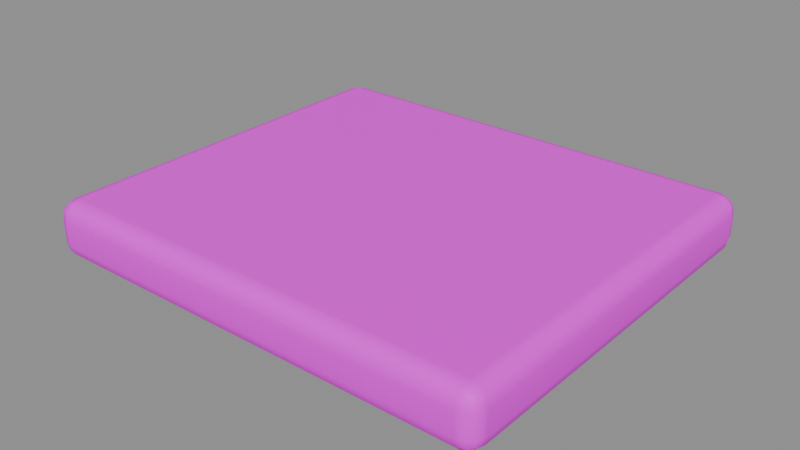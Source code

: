 # Source: cap.blend  (saved by Blender 5.2.45; exported with 4.5.12 LTS)
import bpy
from mathutils import Matrix  # noqa: F401  (used for matrix-valued properties, if any)

bpy.ops.wm.read_factory_settings(use_empty=True)
scene = bpy.context.scene
scene.name = '小屋厚帽檐'

# ---- collections
col_sea_scene_sbr_cap = bpy.data.collections.new('SEA-SCENE-SBR-CAP'); scene.collection.children.link(col_sea_scene_sbr_cap)

# ---- images (referenced by path relative to the original .blend; pixels are not part of the script)
import os
ASSET_DIR = os.environ.get("B2B_ASSET_DIR", "")  # directory of the original .blend (textures are referenced by path, not embedded)
HERE = os.path.dirname(os.path.abspath(__file__))  # packed textures are extracted next to this script under _unpacked/

def load_image(name, relpath, width, height, colorspace="sRGB"):
    """Load a texture the original file referenced (path relative to the .blend, or extracted next to this script)."""
    p = next((c for c in (os.path.join(HERE, relpath), os.path.join(ASSET_DIR, relpath)) if relpath and os.path.exists(c)), "")
    if p:
        img = bpy.data.images.load(p, check_existing=True)
        img.name = name
    else:  # same state as the original file: an image datablock whose file is absent (Cycles renders it pink)
        img = bpy.data.images.new(name, width, height)
        img.source = "FILE"
        img.filepath = "//" + (relpath or name)
    img.colorspace_settings.name = colorspace
    return img
img_sea_cozy_8x8_512_png = load_image('sea_cozy_8x8_512.png', 'sea_cozy_8x8_512.png', 1024, 1024, 'sRGB')

# ---- materials (node trees are filled in below, after node groups)
mat_sea_matte = bpy.data.materials.new('SEA_Matte')

# ---- material node trees
mat_sea_matte.use_nodes = True; mat_sea_matte.node_tree.nodes.clear()
_N = mat_sea_matte.node_tree.nodes; _L = mat_sea_matte.node_tree.links
n0 = _N.new('ShaderNodeUVMap'); n0.name = 'UV Map'; n0.location = (0, 0)
n0.width = 160
n0.uv_map = 'PaletteUV'
n1 = _N.new('ShaderNodeTexImage'); n1.name = 'Image Texture'; n1.location = (0, 0)
n1.image = img_sea_cozy_8x8_512_png
n1.interpolation = 'Closest'
n2 = _N.new('ShaderNodeBsdfPrincipled'); n2.name = 'Principled BSDF'; n2.location = (0, 0)
n2.inputs[2].default_value = 0.62
n2.inputs[10].default_value = 0.005
n2.inputs[13].default_value = 0.25
n3 = _N.new('ShaderNodeOutputMaterial'); n3.name = 'Material Output'; n3.location = (0, 0)
n4 = _N.new('ShaderNodeHueSaturation'); n4.name = 'Hue/Saturation/Value'; n4.location = (0, 0)
n4.width = 160
n4.inputs[1].default_value = 1.22
_L.new(n0.outputs[0], n1.inputs[0])
_L.new(n1.outputs[0], n4.inputs[4])
_L.new(n4.outputs[0], n2.inputs[0])
_L.new(n2.outputs[0], n3.inputs[0])
n3.is_active_output = True

# ---- meshes
me_cube_026 = bpy.data.meshes.new('Cube.026')
me_cube_026.from_pydata([(-1.195, -1.03, 0.0), (-1.195, -1.125, 0.095), (-1.29, -1.03, 0.095), (-1.195, -1.077, 0.01269), (-1.242, -1.03, 0.01269), (-1.24, -1.075, 0.02502), (-1.242, -1.112, 0.095), (-1.195, -1.112, 0.04756), (-1.24, -1.1, 0.04957), (-1.277, -1.03, 0.04756), (-1.277, -1.077, 0.095), (-1.265, -1.075, 0.04957), (-1.195, -1.125, 0.225), (-1.195, -1.03, 0.32), (-1.29, -1.03, 0.225), (-1.195, -1.112, 0.2724), (-1.242, -1.112, 0.225), (-1.24, -1.1, 0.2704), (-1.242, -1.03, 0.3073), (-1.195, -1.077, 0.3073), (-1.24, -1.075, 0.295), (-1.277, -1.077, 0.225), (-1.277, -1.03, 0.2724), (-1.265, -1.075, 0.2704), (-1.195, 1.03, 0.0), (-1.29, 1.03, 0.095), (-1.195, 1.125, 0.095), (-1.242, 1.03, 0.01269), (-1.195, 1.077, 0.01269), (-1.24, 1.075, 0.02502), (-1.277, 1.077, 0.095), (-1.277, 1.03, 0.04756), (-1.265, 1.075, 0.04957), (-1.195, 1.112, 0.04756), (-1.242, 1.112, 0.095), (-1.24, 1.1, 0.04957), (-1.195, 1.03, 0.32), (-1.195, 1.125, 0.225), (-1.29, 1.03, 0.225), (-1.195, 1.077, 0.3073), (-1.242, 1.03, 0.3073), (-1.24, 1.075, 0.295), (-1.242, 1.112, 0.225), (-1.195, 1.112, 0.2724), (-1.24, 1.1, 0.2704), (-1.277, 1.03, 0.2724), (-1.277, 1.077, 0.225), (-1.265, 1.075, 0.2704), (1.195, -1.03, 0.0), (1.29, -1.03, 0.095), (1.195, -1.125, 0.095), (1.242, -1.03, 0.01269), (1.195, -1.077, 0.01269), (1.24, -1.075, 0.02502), (1.277, -1.077, 0.095), (1.277, -1.03, 0.04756), (1.265, -1.075, 0.04957), (1.195, -1.112, 0.04756), (1.242, -1.112, 0.095), (1.24, -1.1, 0.04957), (1.195, -1.03, 0.32), (1.195, -1.125, 0.225), (1.29, -1.03, 0.225), (1.195, -1.077, 0.3073), (1.242, -1.03, 0.3073), (1.24, -1.075, 0.295), (1.242, -1.112, 0.225), (1.195, -1.112, 0.2724), (1.24, -1.1, 0.2704), (1.277, -1.03, 0.2724), (1.277, -1.077, 0.225), (1.265, -1.075, 0.2704), (1.195, 1.03, 0.0), (1.195, 1.125, 0.095), (1.29, 1.03, 0.095), (1.195, 1.077, 0.01269), (1.242, 1.03, 0.01269), (1.24, 1.075, 0.02502), (1.242, 1.112, 0.095), (1.195, 1.112, 0.04756), (1.24, 1.1, 0.04957), (1.277, 1.03, 0.04756), (1.277, 1.077, 0.095), (1.265, 1.075, 0.04957), (1.195, 1.03, 0.32), (1.29, 1.03, 0.225), (1.195, 1.125, 0.225), (1.242, 1.03, 0.3073), (1.195, 1.077, 0.3073), (1.24, 1.075, 0.295), (1.277, 1.077, 0.225), (1.277, 1.03, 0.2724), (1.265, 1.075, 0.2704), (1.195, 1.112, 0.2724), (1.242, 1.112, 0.225), (1.24, 1.1, 0.2704)], [], [(0, 3, 5, 4), (3, 7, 8, 5), (1, 6, 8, 7), (6, 10, 11, 8), (2, 9, 11, 10), (9, 4, 5, 11), (5, 8, 11), (12, 15, 17, 16), (15, 19, 20, 17), (13, 18, 20, 19), (18, 22, 23, 20), (14, 21, 23, 22), (21, 16, 17, 23), (17, 20, 23), (24, 27, 29, 28), (27, 31, 32, 29), (25, 30, 32, 31), (30, 34, 35, 32), (26, 33, 35, 34), (33, 28, 29, 35), (29, 32, 35), (36, 39, 41, 40), (39, 43, 44, 41), (37, 42, 44, 43), (42, 46, 47, 44), (38, 45, 47, 46), (45, 40, 41, 47), (41, 44, 47), (48, 51, 53, 52), (51, 55, 56, 53), (49, 54, 56, 55), (54, 58, 59, 56), (50, 57, 59, 58), (57, 52, 53, 59), (53, 56, 59), (60, 63, 65, 64), (63, 67, 68, 65), (61, 66, 68, 67), (66, 70, 71, 68), (62, 69, 71, 70), (69, 64, 65, 71), (65, 68, 71), (72, 75, 77, 76), (75, 79, 80, 77), (73, 78, 80, 79), (78, 82, 83, 80), (74, 81, 83, 82), (81, 76, 77, 83), (77, 80, 83), (84, 87, 89, 88), (87, 91, 92, 89), (85, 90, 92, 91), (90, 94, 95, 92), (86, 93, 95, 94), (93, 88, 89, 95), (89, 92, 95), (24, 0, 4, 27), (27, 4, 9, 31), (31, 9, 2, 25), (1, 12, 16, 6), (6, 16, 21, 10), (10, 21, 14, 2), (13, 36, 40, 18), (18, 40, 45, 22), (22, 45, 38, 14), (37, 26, 34, 42), (42, 34, 30, 46), (46, 30, 25, 38), (72, 24, 28, 75), (75, 28, 33, 79), (79, 33, 26, 73), (36, 84, 88, 39), (39, 88, 93, 43), (43, 93, 86, 37), (85, 74, 82, 90), (90, 82, 78, 94), (94, 78, 73, 86), (48, 72, 76, 51), (51, 76, 81, 55), (55, 81, 74, 49), (84, 60, 64, 87), (87, 64, 69, 91), (91, 69, 62, 85), (61, 50, 58, 66), (66, 58, 54, 70), (70, 54, 49, 62), (0, 48, 52, 3), (3, 52, 57, 7), (7, 57, 50, 1), (60, 13, 19, 63), (63, 19, 15, 67), (67, 15, 12, 61), (24, 72, 48, 0), (2, 14, 38, 25), (50, 61, 12, 1), (84, 36, 13, 60), (26, 37, 86, 73), (74, 85, 62, 49)])
me_cube_026.polygons.foreach_set('use_smooth', [True] * 98)
_uv = me_cube_026.uv_layers.new(name='PaletteUV')
_uv.uv.foreach_set('vector', [0.5875, 0.9375, 0.5625, 0.9625, 0.5375, 0.9375, 0.5625, 0.9125, 0.5875, 0.9375, 0.5625, 0.9625, 0.5375, 0.9375, 0.5625, 0.9125, 0.5875, 0.9375, 0.5625, 0.9625, 0.5375, 0.9375, 0.5625, 0.9125, 0.5875, 0.9375, 0.5625, 0.9625, 0.5375, 0.9375, 0.5625, 0.9125, 0.5875, 0.9375, 0.5625, 0.9625, 0.5375, 0.9375, 0.5625, 0.9125, 0.5875, 0.9375, 0.5625, 0.9625, 0.5375, 0.9375, 0.5625, 0.9125, 0.5875, 0.9375, 0.55, 0.9592, 0.55, 0.9158, 0.5875, 0.9375, 0.5625, 0.9625, 0.5375, 0.9375, 0.5625, 0.9125, 0.5875, 0.9375, 0.5625, 0.9625, 0.5375, 0.9375, 0.5625, 0.9125, 0.5875, 0.9375, 0.5625, 0.9625, 0.5375, 0.9375, 0.5625, 0.9125, 0.5875, 0.9375, 0.5625, 0.9625, 0.5375, 0.9375, 0.5625, 0.9125, 0.5875, 0.9375, 0.5625, 0.9625, 0.5375, 0.9375, 0.5625, 0.9125, 0.5875, 0.9375, 0.5625, 0.9625, 0.5375, 0.9375, 0.5625, 0.9125, 0.5875, 0.9375, 0.55, 0.9592, 0.55, 0.9158, 0.5875, 0.9375, 0.5625, 0.9625, 0.5375, 0.9375, 0.5625, 0.9125, 0.5875, 0.9375, 0.5625, 0.9625, 0.5375, 0.9375, 0.5625, 0.9125, 0.5875, 0.9375, 0.5625, 0.9625, 0.5375, 0.9375, 0.5625, 0.9125, 0.5875, 0.9375, 0.5625, 0.9625, 0.5375, 0.9375, 0.5625, 0.9125, 0.5875, 0.9375, 0.5625, 0.9625, 0.5375, 0.9375, 0.5625, 0.9125, 0.5875, 0.9375, 0.5625, 0.9625, 0.5375, 0.9375, 0.5625, 0.9125, 0.5875, 0.9375, 0.55, 0.9592, 0.55, 0.9158, 0.5875, 0.9375, 0.5625, 0.9625, 0.5375, 0.9375, 0.5625, 0.9125, 0.5875, 0.9375, 0.5625, 0.9625, 0.5375, 0.9375, 0.5625, 0.9125, 0.5875, 0.9375, 0.5625, 0.9625, 0.5375, 0.9375, 0.5625, 0.9125, 0.5875, 0.9375, 0.5625, 0.9625, 0.5375, 0.9375, 0.5625, 0.9125, 0.5875, 0.9375, 0.5625, 0.9625, 0.5375, 0.9375, 0.5625, 0.9125, 0.5875, 0.9375, 0.5625, 0.9625, 0.5375, 0.9375, 0.5625, 0.9125, 0.5875, 0.9375, 0.55, 0.9592, 0.55, 0.9158, 0.5875, 0.9375, 0.5625, 0.9625, 0.5375, 0.9375, 0.5625, 0.9125, 0.5875, 0.9375, 0.5625, 0.9625, 0.5375, 0.9375, 0.5625, 0.9125, 0.5875, 0.9375, 0.5625, 0.9625, 0.5375, 0.9375, 0.5625, 0.9125, 0.5875, 0.9375, 0.5625, 0.9625, 0.5375, 0.9375, 0.5625, 0.9125, 0.5875, 0.9375, 0.5625, 0.9625, 0.5375, 0.9375, 0.5625, 0.9125, 0.5875, 0.9375, 0.5625, 0.9625, 0.5375, 0.9375, 0.5625, 0.9125, 0.5875, 0.9375, 0.55, 0.9592, 0.55, 0.9158, 0.5875, 0.9375, 0.5625, 0.9625, 0.5375, 0.9375, 0.5625, 0.9125, 0.5875, 0.9375, 0.5625, 0.9625, 0.5375, 0.9375, 0.5625, 0.9125, 0.5875, 0.9375, 0.5625, 0.9625, 0.5375, 0.9375, 0.5625, 0.9125, 0.5875, 0.9375, 0.5625, 0.9625, 0.5375, 0.9375, 0.5625, 0.9125, 0.5875, 0.9375, 0.5625, 0.9625, 0.5375, 0.9375, 0.5625, 0.9125, 0.5875, 0.9375, 0.5625, 0.9625, 0.5375, 0.9375, 0.5625, 0.9125, 0.5875, 0.9375, 0.55, 0.9592, 0.55, 0.9158, 0.5875, 0.9375, 0.5625, 0.9625, 0.5375, 0.9375, 0.5625, 0.9125, 0.5875, 0.9375, 0.5625, 0.9625, 0.5375, 0.9375, 0.5625, 0.9125, 0.5875, 0.9375, 0.5625, 0.9625, 0.5375, 0.9375, 0.5625, 0.9125, 0.5875, 0.9375, 0.5625, 0.9625, 0.5375, 0.9375, 0.5625, 0.9125, 0.5875, 0.9375, 0.5625, 0.9625, 0.5375, 0.9375, 0.5625, 0.9125, 0.5875, 0.9375, 0.5625, 0.9625, 0.5375, 0.9375, 0.5625, 0.9125, 0.5875, 0.9375, 0.55, 0.9592, 0.55, 0.9158, 0.5875, 0.9375, 0.5625, 0.9625, 0.5375, 0.9375, 0.5625, 0.9125, 0.5875, 0.9375, 0.5625, 0.9625, 0.5375, 0.9375, 0.5625, 0.9125, 0.5875, 0.9375, 0.5625, 0.9625, 0.5375, 0.9375, 0.5625, 0.9125, 0.5875, 0.9375, 0.5625, 0.9625, 0.5375, 0.9375, 0.5625, 0.9125, 0.5875, 0.9375, 0.5625, 0.9625, 0.5375, 0.9375, 0.5625, 0.9125, 0.5875, 0.9375, 0.5625, 0.9625, 0.5375, 0.9375, 0.5625, 0.9125, 0.5875, 0.9375, 0.55, 0.9592, 0.55, 0.9158, 0.5875, 0.9375, 0.5625, 0.9625, 0.5375, 0.9375, 0.5625, 0.9125, 0.5875, 0.9375, 0.5625, 0.9625, 0.5375, 0.9375, 0.5625, 0.9125, 0.5875, 0.9375, 0.5625, 0.9625, 0.5375, 0.9375, 0.5625, 0.9125, 0.5875, 0.9375, 0.5625, 0.9625, 0.5375, 0.9375, 0.5625, 0.9125, 0.5875, 0.9375, 0.5625, 0.9625, 0.5375, 0.9375, 0.5625, 0.9125, 0.5875, 0.9375, 0.5625, 0.9625, 0.5375, 0.9375, 0.5625, 0.9125, 0.5875, 0.9375, 0.5625, 0.9625, 0.5375, 0.9375, 0.5625, 0.9125, 0.5875, 0.9375, 0.5625, 0.9625, 0.5375, 0.9375, 0.5625, 0.9125, 0.5875, 0.9375, 0.5625, 0.9625, 0.5375, 0.9375, 0.5625, 0.9125, 0.5875, 0.9375, 0.5625, 0.9625, 0.5375, 0.9375, 0.5625, 0.9125, 0.5875, 0.9375, 0.5625, 0.9625, 0.5375, 0.9375, 0.5625, 0.9125, 0.5875, 0.9375, 0.5625, 0.9625, 0.5375, 0.9375, 0.5625, 0.9125, 0.5875, 0.9375, 0.5625, 0.9625, 0.5375, 0.9375, 0.5625, 0.9125, 0.5875, 0.9375, 0.5625, 0.9625, 0.5375, 0.9375, 0.5625, 0.9125, 0.5875, 0.9375, 0.5625, 0.9625, 0.5375, 0.9375, 0.5625, 0.9125, 0.5875, 0.9375, 0.5625, 0.9625, 0.5375, 0.9375, 0.5625, 0.9125, 0.5875, 0.9375, 0.5625, 0.9625, 0.5375, 0.9375, 0.5625, 0.9125, 0.5875, 0.9375, 0.5625, 0.9625, 0.5375, 0.9375, 0.5625, 0.9125, 0.5875, 0.9375, 0.5625, 0.9625, 0.5375, 0.9375, 0.5625, 0.9125, 0.5875, 0.9375, 0.5625, 0.9625, 0.5375, 0.9375, 0.5625, 0.9125, 0.5875, 0.9375, 0.5625, 0.9625, 0.5375, 0.9375, 0.5625, 0.9125, 0.5875, 0.9375, 0.5625, 0.9625, 0.5375, 0.9375, 0.5625, 0.9125, 0.5875, 0.9375, 0.5625, 0.9625, 0.5375, 0.9375, 0.5625, 0.9125, 0.5875, 0.9375, 0.5625, 0.9625, 0.5375, 0.9375, 0.5625, 0.9125, 0.5875, 0.9375, 0.5625, 0.9625, 0.5375, 0.9375, 0.5625, 0.9125, 0.5875, 0.9375, 0.5625, 0.9625, 0.5375, 0.9375, 0.5625, 0.9125, 0.5875, 0.9375, 0.5625, 0.9625, 0.5375, 0.9375, 0.5625, 0.9125, 0.5875, 0.9375, 0.5625, 0.9625, 0.5375, 0.9375, 0.5625, 0.9125, 0.5875, 0.9375, 0.5625, 0.9625, 0.5375, 0.9375, 0.5625, 0.9125, 0.5875, 0.9375, 0.5625, 0.9625, 0.5375, 0.9375, 0.5625, 0.9125, 0.5875, 0.9375, 0.5625, 0.9625, 0.5375, 0.9375, 0.5625, 0.9125, 0.5875, 0.9375, 0.5625, 0.9625, 0.5375, 0.9375, 0.5625, 0.9125, 0.5875, 0.9375, 0.5625, 0.9625, 0.5375, 0.9375, 0.5625, 0.9125, 0.5875, 0.9375, 0.5625, 0.9625, 0.5375, 0.9375, 0.5625, 0.9125, 0.5875, 0.9375, 0.5625, 0.9625, 0.5375, 0.9375, 0.5625, 0.9125, 0.5875, 0.9375, 0.5625, 0.9625, 0.5375, 0.9375, 0.5625, 0.9125, 0.5875, 0.9375, 0.5625, 0.9625, 0.5375, 0.9375, 0.5625, 0.9125, 0.5875, 0.9375, 0.5625, 0.9625, 0.5375, 0.9375, 0.5625, 0.9125, 0.5875, 0.9375, 0.5625, 0.9625, 0.5375, 0.9375, 0.5625, 0.9125, 0.5875, 0.9375, 0.5625, 0.9625, 0.5375, 0.9375, 0.5625, 0.9125, 0.5875, 0.9375, 0.5625, 0.9625, 0.5375, 0.9375, 0.5625, 0.9125, 0.5875, 0.9375, 0.5625, 0.9625, 0.5375, 0.9375, 0.5625, 0.9125])
me_cube_026.materials.append(mat_sea_matte)
me_cube_026.update()
me_cube_026.normals_split_custom_set([tuple(v) for v in zip(*[iter([-0.00806, -0.007487, -0.9999, -0.005527, -0.5, -0.866, -0.4179, -0.4178, -0.8067, -0.4999, -0.006385, -0.866, -0.005527, -0.5, -0.866, -0.005527, -0.866, -0.5, -0.4179, -0.8067, -0.4178, -0.4179, -0.4178, -0.8067, -0.007518, -0.9965, -0.08316, -0.4956, -0.8663, -0.06216, -0.4179, -0.8067, -0.4178, -0.005527, -0.866, -0.5, -0.4956, -0.8663, -0.06216, -0.8663, -0.4956, -0.06216, -0.8067, -0.4178, -0.4179, -0.4179, -0.8067, -0.4178, -0.9965, -0.008702, -0.08313, -0.866, -0.006386, -0.4999, -0.8067, -0.4178, -0.4179, -0.8663, -0.4956, -0.06216, -0.866, -0.006386, -0.4999, -0.4999, -0.006385, -0.866, -0.4179, -0.4178, -0.8067, -0.8067, -0.4178, -0.4179, -0.4179, -0.4178, -0.8067, -0.4179, -0.8067, -0.4178, -0.8067, -0.4178, -0.4179, -0.007513, -0.9965, 0.08318, -0.005527, -0.866, 0.5, -0.4179, -0.8067, 0.4179, -0.4956, -0.8663, 0.06216, -0.005527, -0.866, 0.5, -0.005527, -0.5, 0.866, -0.4179, -0.4178, 0.8067, -0.4179, -0.8067, 0.4179, -0.008049, -0.007499, 0.9999, -0.4999, -0.006386, 0.866, -0.4179, -0.4178, 0.8067, -0.005527, -0.5, 0.866, -0.4999, -0.006386, 0.866, -0.866, -0.006386, 0.4999, -0.8067, -0.4179, 0.4178, -0.4179, -0.4178, 0.8067, -0.9965, -0.008698, 0.08314, -0.8663, -0.4956, 0.06216, -0.8067, -0.4179, 0.4178, -0.866, -0.006386, 0.4999, -0.8663, -0.4956, 0.06216, -0.4956, -0.8663, 0.06216, -0.4179, -0.8067, 0.4179, -0.8067, -0.4179, 0.4178, -0.4179, -0.8067, 0.4179, -0.4179, -0.4178, 0.8067, -0.8067, -0.4179, 0.4178, -0.008049, 0.007499, -0.9999, -0.4999, 0.006385, -0.866, -0.4178, 0.4179, -0.8067, -0.005527, 0.5, -0.866, -0.4999, 0.006385, -0.866, -0.866, 0.006386, -0.4999, -0.8067, 0.4179, -0.4178, -0.4178, 0.4179, -0.8067, -0.9965, 0.008697, -0.08314, -0.8663, 0.4956, -0.06216, -0.8067, 0.4179, -0.4178, -0.866, 0.006386, -0.4999, -0.8663, 0.4956, -0.06216, -0.4956, 0.8663, -0.06216, -0.4178, 0.8067, -0.4179, -0.8067, 0.4179, -0.4178, -0.007513, 0.9965, -0.08318, -0.005527, 0.866, -0.5, -0.4178, 0.8067, -0.4179, -0.4956, 0.8663, -0.06216, -0.005527, 0.866, -0.5, -0.005527, 0.5, -0.866, -0.4178, 0.4179, -0.8067, -0.4178, 0.8067, -0.4179, -0.4178, 0.4179, -0.8067, -0.8067, 0.4179, -0.4178, -0.4178, 0.8067, -0.4179, -0.00806, 0.007487, 0.9999, -0.005527, 0.5, 0.866, -0.4179, 0.4178, 0.8067, -0.4999, 0.006386, 0.866, -0.005527, 0.5, 0.866, -0.005527, 0.866, 0.5, -0.4179, 0.8067, 0.4178, -0.4179, 0.4178, 0.8067, -0.007518, 0.9965, 0.08316, -0.4956, 0.8663, 0.06216, -0.4179, 0.8067, 0.4178, -0.005527, 0.866, 0.5, -0.4956, 0.8663, 0.06216, -0.8663, 0.4956, 0.06216, -0.8067, 0.4178, 0.4179, -0.4179, 0.8067, 0.4178, -0.9965, 0.008701, 0.08313, -0.866, 0.006386, 0.4999, -0.8067, 0.4178, 0.4179, -0.8663, 0.4956, 0.06216, -0.866, 0.006386, 0.4999, -0.4999, 0.006386, 0.866, -0.4179, 0.4178, 0.8067, -0.8067, 0.4178, 0.4179, -0.4179, 0.4178, 0.8067, -0.4179, 0.8067, 0.4178, -0.8067, 0.4178, 0.4179, 0.008049, -0.007499, -0.9999, 0.4999, -0.006385, -0.866, 0.4178, -0.4179, -0.8067, 0.005527, -0.5, -0.866, 0.4999, -0.006385, -0.866, 0.866, -0.006386, -0.4999, 0.8067, -0.4179, -0.4178, 0.4178, -0.4179, -0.8067, 0.9965, -0.008697, -0.08314, 0.8663, -0.4956, -0.06216, 0.8067, -0.4179, -0.4178, 0.866, -0.006386, -0.4999, 0.8663, -0.4956, -0.06216, 0.4956, -0.8663, -0.06216, 0.4178, -0.8067, -0.4179, 0.8067, -0.4179, -0.4178, 0.007513, -0.9965, -0.08318, 0.005527, -0.866, -0.5, 0.4178, -0.8067, -0.4179, 0.4956, -0.8663, -0.06216, 0.005527, -0.866, -0.5, 0.005527, -0.5, -0.866, 0.4178, -0.4179, -0.8067, 0.4178, -0.8067, -0.4179, 0.4178, -0.4179, -0.8067, 0.8067, -0.4179, -0.4178, 0.4178, -0.8067, -0.4179, 0.00806, -0.007487, 0.9999, 0.005527, -0.5, 0.866, 0.4179, -0.4178, 0.8067, 0.4999, -0.006386, 0.866, 0.005527, -0.5, 0.866, 0.005527, -0.866, 0.5, 0.4179, -0.8067, 0.4178, 0.4179, -0.4178, 0.8067, 0.007518, -0.9965, 0.08316, 0.4956, -0.8663, 0.06216, 0.4179, -0.8067, 0.4178, 0.005527, -0.866, 0.5, 0.4956, -0.8663, 0.06216, 0.8663, -0.4956, 0.06216, 0.8067, -0.4178, 0.4179, 0.4179, -0.8067, 0.4178, 0.9965, -0.008701, 0.08313, 0.866, -0.006386, 0.4999, 0.8067, -0.4178, 0.4179, 0.8663, -0.4956, 0.06216, 0.866, -0.006386, 0.4999, 0.4999, -0.006386, 0.866, 0.4179, -0.4178, 0.8067, 0.8067, -0.4178, 0.4179, 0.4179, -0.4178, 0.8067, 0.4179, -0.8067, 0.4178, 0.8067, -0.4178, 0.4179, 0.00806, 0.007487, -0.9999, 0.005527, 0.5, -0.866, 0.4179, 0.4178, -0.8067, 0.4999, 0.006385, -0.866, 0.005527, 0.5, -0.866, 0.005527, 0.866, -0.5, 0.4179, 0.8067, -0.4178, 0.4179, 0.4178, -0.8067, 0.007518, 0.9965, -0.08316, 0.4956, 0.8663, -0.06216, 0.4179, 0.8067, -0.4178, 0.005527, 0.866, -0.5, 0.4956, 0.8663, -0.06216, 0.8663, 0.4956, -0.06216, 0.8067, 0.4178, -0.4179, 0.4179, 0.8067, -0.4178, 0.9965, 0.008702, -0.08313, 0.866, 0.006386, -0.4999, 0.8067, 0.4178, -0.4179, 0.8663, 0.4956, -0.06216, 0.866, 0.006386, -0.4999, 0.4999, 0.006385, -0.866, 0.4179, 0.4178, -0.8067, 0.8067, 0.4178, -0.4179, 0.4179, 0.4178, -0.8067, 0.4179, 0.8067, -0.4178, 0.8067, 0.4178, -0.4179, 0.008049, 0.007499, 0.9999, 0.4999, 0.006386, 0.866, 0.4178, 0.4179, 0.8067, 0.005527, 0.5, 0.866, 0.4999, 0.006386, 0.866, 0.866, 0.006386, 0.4999, 0.8067, 0.4179, 0.4178, 0.4178, 0.4179, 0.8067, 0.9965, 0.008698, 0.08314, 0.8663, 0.4956, 0.06216, 0.8067, 0.4179, 0.4178, 0.866, 0.006386, 0.4999, 0.8663, 0.4956, 0.06216, 0.4956, 0.8663, 0.06216, 0.4178, 0.8067, 0.4179, 0.8067, 0.4179, 0.4178, 0.007513, 0.9965, 0.08318, 0.005527, 0.866, 0.5, 0.4178, 0.8067, 0.4179, 0.4956, 0.8663, 0.06216, 0.005527, 0.866, 0.5, 0.005527, 0.5, 0.866, 0.4178, 0.4179, 0.8067, 0.4178, 0.8067, 0.4179, 0.4178, 0.4179, 0.8067, 0.8067, 0.4179, 0.4178, 0.4178, 0.8067, 0.4179, -0.008049, 0.007499, -0.9999, -0.00806, -0.007487, -0.9999, -0.4999, -0.006385, -0.866, -0.4999, 0.006385, -0.866, -0.4999, 0.006385, -0.866, -0.4999, -0.006385, -0.866, -0.866, -0.006386, -0.4999, -0.866, 0.006386, -0.4999, -0.866, 0.006386, -0.4999, -0.866, -0.006386, -0.4999, -0.9965, -0.008702, -0.08313, -0.9965, 0.008697, -0.08314, -0.007518, -0.9965, -0.08316, -0.007513, -0.9965, 0.08318, -0.4956, -0.8663, 0.06216, -0.4956, -0.8663, -0.06216, -0.4956, -0.8663, -0.06216, -0.4956, -0.8663, 0.06216, -0.8663, -0.4956, 0.06216, -0.8663, -0.4956, -0.06216, -0.8663, -0.4956, -0.06216, -0.8663, -0.4956, 0.06216, -0.9965, -0.008698, 0.08314, -0.9965, -0.008702, -0.08313, -0.008049, -0.007499, 0.9999, -0.00806, 0.007487, 0.9999, -0.4999, 0.006386, 0.866, -0.4999, -0.006386, 0.866, -0.4999, -0.006386, 0.866, -0.4999, 0.006386, 0.866, -0.866, 0.006386, 0.4999, -0.866, -0.006386, 0.4999, -0.866, -0.006386, 0.4999, -0.866, 0.006386, 0.4999, -0.9965, 0.008701, 0.08313, -0.9965, -0.008698, 0.08314, -0.007518, 0.9965, 0.08316, -0.007513, 0.9965, -0.08318, -0.4956, 0.8663, -0.06216, -0.4956, 0.8663, 0.06216, -0.4956, 0.8663, 0.06216, -0.4956, 0.8663, -0.06216, -0.8663, 0.4956, -0.06216, -0.8663, 0.4956, 0.06216, -0.8663, 0.4956, 0.06216, -0.8663, 0.4956, -0.06216, -0.9965, 0.008697, -0.08314, -0.9965, 0.008701, 0.08313, 0.00806, 0.007487, -0.9999, -0.008049, 0.007499, -0.9999, -0.005527, 0.5, -0.866, 0.005527, 0.5, -0.866, 0.005527, 0.5, -0.866, -0.005527, 0.5, -0.866, -0.005527, 0.866, -0.5, 0.005527, 0.866, -0.5, 0.005527, 0.866, -0.5, -0.005527, 0.866, -0.5, -0.007513, 0.9965, -0.08318, 0.007518, 0.9965, -0.08316, -0.00806, 0.007487, 0.9999, 0.008049, 0.007499, 0.9999, 0.005527, 0.5, 0.866, -0.005527, 0.5, 0.866, -0.005527, 0.5, 0.866, 0.005527, 0.5, 0.866, 0.005527, 0.866, 0.5, -0.005527, 0.866, 0.5, -0.005527, 0.866, 0.5, 0.005527, 0.866, 0.5, 0.007513, 0.9965, 0.08318, -0.007518, 0.9965, 0.08316, 0.9965, 0.008698, 0.08314, 0.9965, 0.008702, -0.08313, 0.8663, 0.4956, -0.06216, 0.8663, 0.4956, 0.06216, 0.8663, 0.4956, 0.06216, 0.8663, 0.4956, -0.06216, 0.4956, 0.8663, -0.06216, 0.4956, 0.8663, 0.06216, 0.4956, 0.8663, 0.06216, 0.4956, 0.8663, -0.06216, 0.007518, 0.9965, -0.08316, 0.007513, 0.9965, 0.08318, 0.008049, -0.007499, -0.9999, 0.00806, 0.007487, -0.9999, 0.4999, 0.006385, -0.866, 0.4999, -0.006385, -0.866, 0.4999, -0.006385, -0.866, 0.4999, 0.006385, -0.866, 0.866, 0.006386, -0.4999, 0.866, -0.006386, -0.4999, 0.866, -0.006386, -0.4999, 0.866, 0.006386, -0.4999, 0.9965, 0.008702, -0.08313, 0.9965, -0.008697, -0.08314, 0.008049, 0.007499, 0.9999, 0.00806, -0.007487, 0.9999, 0.4999, -0.006386, 0.866, 0.4999, 0.006386, 0.866, 0.4999, 0.006386, 0.866, 0.4999, -0.006386, 0.866, 0.866, -0.006386, 0.4999, 0.866, 0.006386, 0.4999, 0.866, 0.006386, 0.4999, 0.866, -0.006386, 0.4999, 0.9965, -0.008701, 0.08313, 0.9965, 0.008698, 0.08314, 0.007518, -0.9965, 0.08316, 0.007513, -0.9965, -0.08318, 0.4956, -0.8663, -0.06216, 0.4956, -0.8663, 0.06216, 0.4956, -0.8663, 0.06216, 0.4956, -0.8663, -0.06216, 0.8663, -0.4956, -0.06216, 0.8663, -0.4956, 0.06216, 0.8663, -0.4956, 0.06216, 0.8663, -0.4956, -0.06216, 0.9965, -0.008697, -0.08314, 0.9965, -0.008701, 0.08313, -0.00806, -0.007487, -0.9999, 0.008049, -0.007499, -0.9999, 0.005527, -0.5, -0.866, -0.005527, -0.5, -0.866, -0.005527, -0.5, -0.866, 0.005527, -0.5, -0.866, 0.005527, -0.866, -0.5, -0.005527, -0.866, -0.5, -0.005527, -0.866, -0.5, 0.005527, -0.866, -0.5, 0.007513, -0.9965, -0.08318, -0.007518, -0.9965, -0.08316, 0.00806, -0.007487, 0.9999, -0.008049, -0.007499, 0.9999, -0.005527, -0.5, 0.866, 0.005527, -0.5, 0.866, 0.005527, -0.5, 0.866, -0.005527, -0.5, 0.866, -0.005527, -0.866, 0.5, 0.005527, -0.866, 0.5, 0.005527, -0.866, 0.5, -0.005527, -0.866, 0.5, -0.007513, -0.9965, 0.08318, 0.007518, -0.9965, 0.08316, -0.008049, 0.007499, -0.9999, 0.00806, 0.007487, -0.9999, 0.008049, -0.007499, -0.9999, -0.00806, -0.007487, -0.9999, -0.9965, -0.008702, -0.08313, -0.9965, -0.008698, 0.08314, -0.9965, 0.008701, 0.08313, -0.9965, 0.008697, -0.08314, 0.007513, -0.9965, -0.08318, 0.007518, -0.9965, 0.08316, -0.007513, -0.9965, 0.08318, -0.007518, -0.9965, -0.08316, 0.008049, 0.007499, 0.9999, -0.00806, 0.007487, 0.9999, -0.008049, -0.007499, 0.9999, 0.00806, -0.007487, 0.9999, -0.007513, 0.9965, -0.08318, -0.007518, 0.9965, 0.08316, 0.007513, 0.9965, 0.08318, 0.007518, 0.9965, -0.08316, 0.9965, 0.008702, -0.08313, 0.9965, 0.008698, 0.08314, 0.9965, -0.008701, 0.08313, 0.9965, -0.008697, -0.08314])] * 3)])

# ---- objects
ob_cap_mesh = bpy.data.objects.new('cap_mesh', me_cube_026)
ob_root_cap = bpy.data.objects.new('ROOT_cap', None)

# ---- transforms, parenting, visibility, modifiers, constraints
ob_cap_mesh.parent = ob_root_cap
ob_cap_mesh.location = (0.0, 0.0, 0.0)
ob_root_cap.location = (0.0, 0.0, 0.0)

# ---- collection membership
col_sea_scene_sbr_cap.objects.link(ob_cap_mesh)
col_sea_scene_sbr_cap.objects.link(ob_root_cap)

# ---- scene / render settings (as saved in the file)
scene.frame_start = 1; scene.frame_end = 250; scene.frame_set(1)
scene.render.engine = 'BLENDER_EEVEE_NEXT'
scene.render.bake_bias = 0.0
scene.render.bake_samples = 0
scene.render.compositor_device = 'GPU'
scene.eevee.use_volume_custom_range = False
scene.eevee.fast_gi_thickness_near = 0.1
scene.eevee.fast_gi_thickness_far = 0.0
scene.eevee.ray_tracing_options.screen_trace_thickness = 0.1
bpy.context.view_layer.update()

# ---- added for rendering (the .blend has no active camera and no usable light): camera, sun + grey world if the file has none
cam_auto = bpy.data.cameras.new('AutoCamera')
cam_auto.lens = 50.0
cam_auto.sensor_width = 36.0
cam_auto.clip_end = 1000.0
ob_auto_camera = bpy.data.objects.new('AutoCamera', cam_auto)
scene.collection.objects.link(ob_auto_camera)
ob_auto_camera.location = (3.18112, -3.81734, 2.70489)
ob_auto_camera.rotation_euler = (1.09748, -7.21219e-08, 0.694738)
scene.camera = ob_auto_camera
light_auto_sun = bpy.data.lights.new('AutoSun', 'SUN')
light_auto_sun.energy = 3.0
light_auto_sun.angle = 0.0523599
ob_auto_sun = bpy.data.objects.new('AutoSun', light_auto_sun)
scene.collection.objects.link(ob_auto_sun)
ob_auto_sun.rotation_euler = (0.872665, 0.174533, 0.523599)
if scene.world is None:
    world_auto = bpy.data.worlds.new('AutoWorld')
    world_auto.color = (0.3, 0.3, 0.3)
    scene.world = world_auto
bpy.context.view_layer.update()

